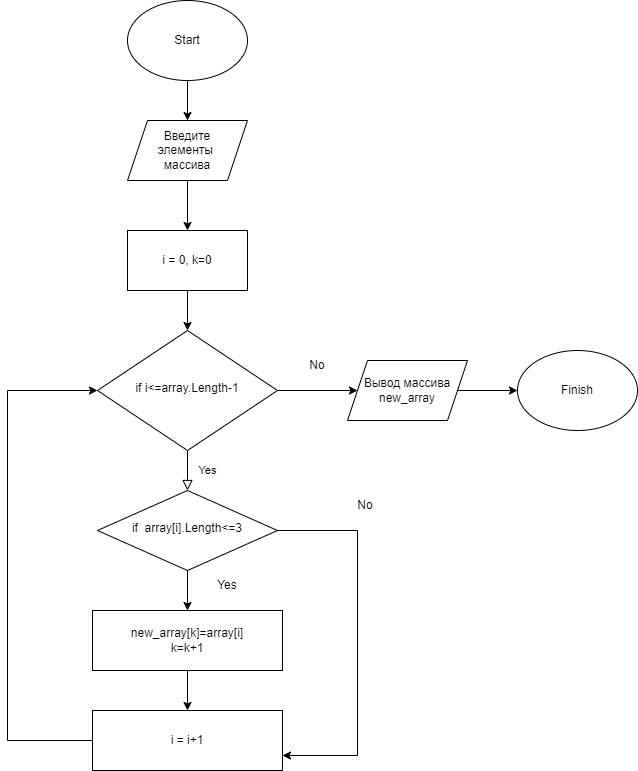

The diagram above was exported from draw.io. Its source (the exported page's mxGraphModel, read from the mxfile embedded in the PNG):
<mxGraphModel dx="1157" dy="662" grid="1" gridSize="10" guides="1" tooltips="1" connect="1" arrows="1" fold="1" page="1" pageScale="1" pageWidth="827" pageHeight="1169" math="0" shadow="0">
  <root>
    <mxCell id="WIyWlLk6GJQsqaUBKTNV-0" />
    <mxCell id="WIyWlLk6GJQsqaUBKTNV-1" parent="WIyWlLk6GJQsqaUBKTNV-0" />
    <mxCell id="WIyWlLk6GJQsqaUBKTNV-4" value="Yes" style="rounded=0;html=1;jettySize=auto;orthogonalLoop=1;fontSize=11;endArrow=block;endFill=0;endSize=8;strokeWidth=1;shadow=0;labelBackgroundColor=none;edgeStyle=orthogonalEdgeStyle;" parent="WIyWlLk6GJQsqaUBKTNV-1" source="WIyWlLk6GJQsqaUBKTNV-6" target="WIyWlLk6GJQsqaUBKTNV-10" edge="1">
      <mxGeometry y="20" relative="1" as="geometry">
        <mxPoint as="offset" />
      </mxGeometry>
    </mxCell>
    <mxCell id="oYAvRvWcrTSQgcPEkPTk-22" style="edgeStyle=orthogonalEdgeStyle;rounded=0;orthogonalLoop=1;jettySize=auto;html=1;" edge="1" parent="WIyWlLk6GJQsqaUBKTNV-1" source="WIyWlLk6GJQsqaUBKTNV-6" target="oYAvRvWcrTSQgcPEkPTk-20">
      <mxGeometry relative="1" as="geometry" />
    </mxCell>
    <mxCell id="WIyWlLk6GJQsqaUBKTNV-6" value="if i&amp;lt;=array.Length-1" style="rhombus;whiteSpace=wrap;html=1;shadow=0;fontFamily=Helvetica;fontSize=12;align=center;strokeWidth=1;spacing=6;spacingTop=-4;" parent="WIyWlLk6GJQsqaUBKTNV-1" vertex="1">
      <mxGeometry x="230" y="450" width="180" height="120" as="geometry" />
    </mxCell>
    <mxCell id="oYAvRvWcrTSQgcPEkPTk-13" style="edgeStyle=orthogonalEdgeStyle;rounded=0;orthogonalLoop=1;jettySize=auto;html=1;entryX=1;entryY=0.75;entryDx=0;entryDy=0;" edge="1" parent="WIyWlLk6GJQsqaUBKTNV-1" source="WIyWlLk6GJQsqaUBKTNV-10" target="oYAvRvWcrTSQgcPEkPTk-9">
      <mxGeometry relative="1" as="geometry">
        <Array as="points">
          <mxPoint x="490" y="650" />
          <mxPoint x="490" y="875" />
        </Array>
      </mxGeometry>
    </mxCell>
    <mxCell id="oYAvRvWcrTSQgcPEkPTk-14" style="edgeStyle=orthogonalEdgeStyle;rounded=0;orthogonalLoop=1;jettySize=auto;html=1;entryX=0.5;entryY=0;entryDx=0;entryDy=0;" edge="1" parent="WIyWlLk6GJQsqaUBKTNV-1" source="WIyWlLk6GJQsqaUBKTNV-10" target="oYAvRvWcrTSQgcPEkPTk-7">
      <mxGeometry relative="1" as="geometry" />
    </mxCell>
    <mxCell id="WIyWlLk6GJQsqaUBKTNV-10" value="if&amp;nbsp; array[i].Length&amp;lt;=3" style="rhombus;whiteSpace=wrap;html=1;shadow=0;fontFamily=Helvetica;fontSize=12;align=center;strokeWidth=1;spacing=6;spacingTop=-4;" parent="WIyWlLk6GJQsqaUBKTNV-1" vertex="1">
      <mxGeometry x="230" y="610" width="180" height="80" as="geometry" />
    </mxCell>
    <mxCell id="oYAvRvWcrTSQgcPEkPTk-27" style="edgeStyle=orthogonalEdgeStyle;rounded=0;orthogonalLoop=1;jettySize=auto;html=1;" edge="1" parent="WIyWlLk6GJQsqaUBKTNV-1" source="oYAvRvWcrTSQgcPEkPTk-1" target="oYAvRvWcrTSQgcPEkPTk-3">
      <mxGeometry relative="1" as="geometry" />
    </mxCell>
    <mxCell id="oYAvRvWcrTSQgcPEkPTk-1" value="Start" style="ellipse;whiteSpace=wrap;html=1;" vertex="1" parent="WIyWlLk6GJQsqaUBKTNV-1">
      <mxGeometry x="260" y="120" width="120" height="80" as="geometry" />
    </mxCell>
    <mxCell id="oYAvRvWcrTSQgcPEkPTk-25" style="edgeStyle=orthogonalEdgeStyle;rounded=0;orthogonalLoop=1;jettySize=auto;html=1;entryX=0.5;entryY=0;entryDx=0;entryDy=0;" edge="1" parent="WIyWlLk6GJQsqaUBKTNV-1" source="oYAvRvWcrTSQgcPEkPTk-3" target="oYAvRvWcrTSQgcPEkPTk-4">
      <mxGeometry relative="1" as="geometry" />
    </mxCell>
    <mxCell id="oYAvRvWcrTSQgcPEkPTk-3" value="Введите &lt;br&gt;элементы&amp;nbsp;&lt;br&gt;массива" style="shape=parallelogram;perimeter=parallelogramPerimeter;whiteSpace=wrap;html=1;fixedSize=1;" vertex="1" parent="WIyWlLk6GJQsqaUBKTNV-1">
      <mxGeometry x="260" y="240" width="120" height="60" as="geometry" />
    </mxCell>
    <mxCell id="oYAvRvWcrTSQgcPEkPTk-24" style="edgeStyle=orthogonalEdgeStyle;rounded=0;orthogonalLoop=1;jettySize=auto;html=1;entryX=0.5;entryY=0;entryDx=0;entryDy=0;" edge="1" parent="WIyWlLk6GJQsqaUBKTNV-1" source="oYAvRvWcrTSQgcPEkPTk-4" target="WIyWlLk6GJQsqaUBKTNV-6">
      <mxGeometry relative="1" as="geometry" />
    </mxCell>
    <mxCell id="oYAvRvWcrTSQgcPEkPTk-4" value="i = 0, k=0" style="rounded=0;whiteSpace=wrap;html=1;" vertex="1" parent="WIyWlLk6GJQsqaUBKTNV-1">
      <mxGeometry x="260" y="350" width="120" height="60" as="geometry" />
    </mxCell>
    <mxCell id="oYAvRvWcrTSQgcPEkPTk-16" style="edgeStyle=orthogonalEdgeStyle;rounded=0;orthogonalLoop=1;jettySize=auto;html=1;entryX=0.5;entryY=0;entryDx=0;entryDy=0;" edge="1" parent="WIyWlLk6GJQsqaUBKTNV-1" source="oYAvRvWcrTSQgcPEkPTk-7" target="oYAvRvWcrTSQgcPEkPTk-9">
      <mxGeometry relative="1" as="geometry" />
    </mxCell>
    <mxCell id="oYAvRvWcrTSQgcPEkPTk-7" value="new_array[k]=array[i]&lt;br&gt;k=k+1" style="rounded=0;whiteSpace=wrap;html=1;" vertex="1" parent="WIyWlLk6GJQsqaUBKTNV-1">
      <mxGeometry x="225" y="730" width="190" height="60" as="geometry" />
    </mxCell>
    <mxCell id="oYAvRvWcrTSQgcPEkPTk-12" style="edgeStyle=orthogonalEdgeStyle;rounded=0;orthogonalLoop=1;jettySize=auto;html=1;entryX=0;entryY=0.5;entryDx=0;entryDy=0;" edge="1" parent="WIyWlLk6GJQsqaUBKTNV-1" source="oYAvRvWcrTSQgcPEkPTk-9" target="WIyWlLk6GJQsqaUBKTNV-6">
      <mxGeometry relative="1" as="geometry">
        <Array as="points">
          <mxPoint x="140" y="860" />
          <mxPoint x="140" y="510" />
        </Array>
      </mxGeometry>
    </mxCell>
    <mxCell id="oYAvRvWcrTSQgcPEkPTk-9" value="i = i+1" style="rounded=0;whiteSpace=wrap;html=1;" vertex="1" parent="WIyWlLk6GJQsqaUBKTNV-1">
      <mxGeometry x="225" y="830" width="190" height="60" as="geometry" />
    </mxCell>
    <mxCell id="oYAvRvWcrTSQgcPEkPTk-17" value="No" style="text;html=1;strokeColor=none;fillColor=none;align=center;verticalAlign=middle;whiteSpace=wrap;rounded=0;" vertex="1" parent="WIyWlLk6GJQsqaUBKTNV-1">
      <mxGeometry x="467.5" y="610" width="60" height="30" as="geometry" />
    </mxCell>
    <mxCell id="oYAvRvWcrTSQgcPEkPTk-18" value="No" style="text;html=1;strokeColor=none;fillColor=none;align=center;verticalAlign=middle;whiteSpace=wrap;rounded=0;" vertex="1" parent="WIyWlLk6GJQsqaUBKTNV-1">
      <mxGeometry x="420" y="470" width="60" height="30" as="geometry" />
    </mxCell>
    <mxCell id="oYAvRvWcrTSQgcPEkPTk-19" value="Yes" style="text;html=1;strokeColor=none;fillColor=none;align=center;verticalAlign=middle;whiteSpace=wrap;rounded=0;" vertex="1" parent="WIyWlLk6GJQsqaUBKTNV-1">
      <mxGeometry x="330" y="690" width="60" height="30" as="geometry" />
    </mxCell>
    <mxCell id="oYAvRvWcrTSQgcPEkPTk-23" style="edgeStyle=orthogonalEdgeStyle;rounded=0;orthogonalLoop=1;jettySize=auto;html=1;entryX=0;entryY=0.5;entryDx=0;entryDy=0;" edge="1" parent="WIyWlLk6GJQsqaUBKTNV-1" source="oYAvRvWcrTSQgcPEkPTk-20" target="oYAvRvWcrTSQgcPEkPTk-21">
      <mxGeometry relative="1" as="geometry" />
    </mxCell>
    <mxCell id="oYAvRvWcrTSQgcPEkPTk-20" value="Вывод массива&lt;br&gt;new_array" style="shape=parallelogram;perimeter=parallelogramPerimeter;whiteSpace=wrap;html=1;fixedSize=1;" vertex="1" parent="WIyWlLk6GJQsqaUBKTNV-1">
      <mxGeometry x="480" y="480" width="120" height="60" as="geometry" />
    </mxCell>
    <mxCell id="oYAvRvWcrTSQgcPEkPTk-21" value="Finish" style="ellipse;whiteSpace=wrap;html=1;" vertex="1" parent="WIyWlLk6GJQsqaUBKTNV-1">
      <mxGeometry x="650" y="470" width="120" height="80" as="geometry" />
    </mxCell>
  </root>
</mxGraphModel>